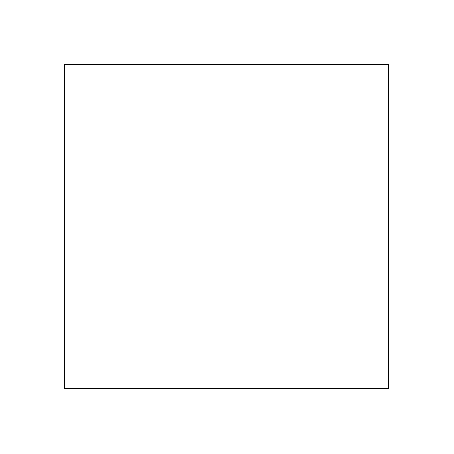

The diagram above was exported from draw.io. Its source (the exported page's mxGraphModel, read from the mxfile embedded in the PNG):
<mxGraphModel dx="569" dy="318" grid="1" gridSize="1" guides="1" tooltips="1" connect="1" arrows="1" fold="1" page="0" pageScale="1" pageWidth="827" pageHeight="1169" background="none" math="0" shadow="0">
  <root>
    <mxCell id="0" />
    <mxCell id="1" parent="0" />
    <mxCell id="5ArTc1kXt8eF_NRQxqYq-4" value="" style="rounded=0;whiteSpace=wrap;html=1;fillColor=none;" vertex="1" parent="1">
      <mxGeometry x="78" y="158" width="324" height="324" as="geometry" />
    </mxCell>
    <mxCell id="5ArTc1kXt8eF_NRQxqYq-3" value="" style="verticalLabelPosition=bottom;verticalAlign=top;html=1;shape=mxgraph.basic.pie;startAngle=0;endAngle=0.25;rotation=45;fillColor=#FFFFFF;strokeColor=none;" vertex="1" parent="1">
      <mxGeometry x="80" y="160" width="320" height="320" as="geometry" />
    </mxCell>
  </root>
</mxGraphModel>